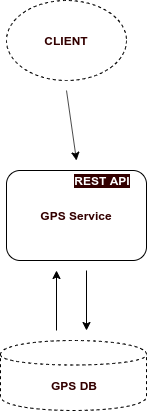

The diagram above was exported from draw.io. Its source (the exported page's mxGraphModel, read from the mxfile embedded in the PNG):
<mxGraphModel dx="1355" dy="725" grid="1" gridSize="10" guides="1" tooltips="1" connect="1" arrows="1" fold="1" page="1" pageScale="1" pageWidth="413" pageHeight="583" math="0" shadow="0">
  <root>
    <mxCell id="0" />
    <mxCell id="1" parent="0" />
    <mxCell id="Ex3bBOM1U3QI7pet9rX6-1" value="&lt;font color=&quot;#330000&quot;&gt;&lt;b&gt;CLIENT&lt;/b&gt;&lt;/font&gt;" style="ellipse;whiteSpace=wrap;html=1;dashed=1;" vertex="1" parent="1">
      <mxGeometry x="139" y="50" width="120" height="80" as="geometry" />
    </mxCell>
    <mxCell id="Ex3bBOM1U3QI7pet9rX6-2" value="&lt;b&gt;&lt;font color=&quot;#330000&quot;&gt;GPS Service&lt;/font&gt;&lt;/b&gt;" style="rounded=1;whiteSpace=wrap;html=1;" vertex="1" parent="1">
      <mxGeometry x="139" y="220" width="140" height="90" as="geometry" />
    </mxCell>
    <mxCell id="Ex3bBOM1U3QI7pet9rX6-3" value="&lt;span style=&quot;background-color: rgb(51 , 0 , 0)&quot;&gt;&lt;font color=&quot;#ffffff&quot;&gt;&lt;b&gt;REST API&lt;/b&gt;&lt;/font&gt;&lt;/span&gt;" style="text;html=1;strokeColor=none;fillColor=none;align=center;verticalAlign=middle;whiteSpace=wrap;rounded=0;dashed=1;" vertex="1" parent="1">
      <mxGeometry x="199" y="220" width="70" height="20" as="geometry" />
    </mxCell>
    <mxCell id="Ex3bBOM1U3QI7pet9rX6-4" value="" style="endArrow=classic;html=1;" edge="1" parent="1">
      <mxGeometry width="50" height="50" relative="1" as="geometry">
        <mxPoint x="199" y="140" as="sourcePoint" />
        <mxPoint x="209" y="210" as="targetPoint" />
      </mxGeometry>
    </mxCell>
    <mxCell id="Ex3bBOM1U3QI7pet9rX6-5" value="&lt;b&gt;&lt;font color=&quot;#330000&quot;&gt;GPS DB&lt;/font&gt;&lt;/b&gt;" style="shape=cylinder;whiteSpace=wrap;html=1;boundedLbl=1;backgroundOutline=1;dashed=1;" vertex="1" parent="1">
      <mxGeometry x="133" y="390" width="146" height="70" as="geometry" />
    </mxCell>
    <mxCell id="Ex3bBOM1U3QI7pet9rX6-6" value="" style="endArrow=classic;html=1;" edge="1" parent="1">
      <mxGeometry width="50" height="50" relative="1" as="geometry">
        <mxPoint x="189" y="380" as="sourcePoint" />
        <mxPoint x="189" y="320" as="targetPoint" />
      </mxGeometry>
    </mxCell>
    <mxCell id="Ex3bBOM1U3QI7pet9rX6-7" value="" style="endArrow=classic;html=1;" edge="1" parent="1">
      <mxGeometry width="50" height="50" relative="1" as="geometry">
        <mxPoint x="219" y="320" as="sourcePoint" />
        <mxPoint x="219" y="380" as="targetPoint" />
      </mxGeometry>
    </mxCell>
  </root>
</mxGraphModel>